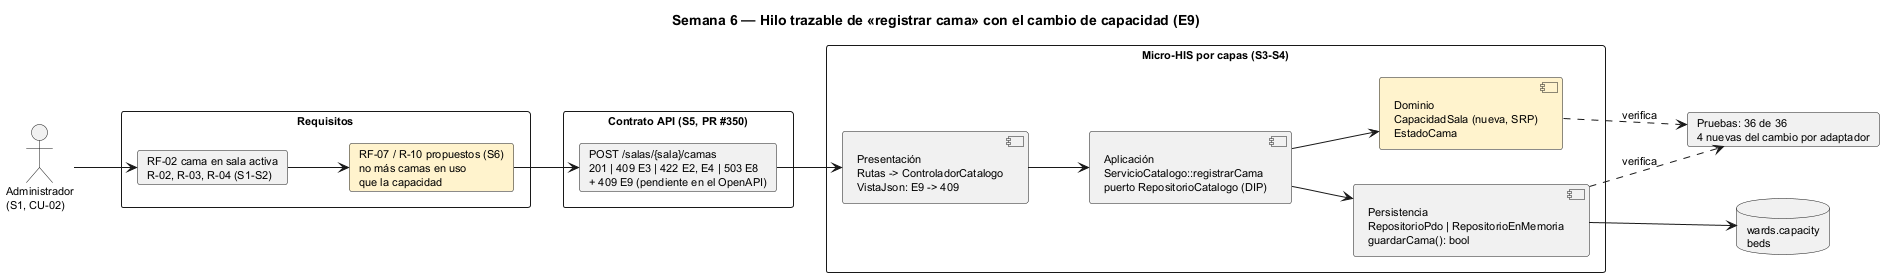

The diagram above was rendered by PlantUML. Its source (embedded in the PNG):
@startuml semana-06-trazabilidad
title Semana 6 — Hilo trazable de «registrar cama» con el cambio de capacidad (E9)
left to right direction
skinparam shadowing false
skinparam defaultFontSize 11
actor "Administrador\n(S1, CU-02)" as A
rectangle "Requisitos" {
  card "RF-02 cama en sala activa\nR-02, R-03, R-04 (S1-S2)" as RF2
  card "RF-07 / R-10 propuestos (S6)\nno más camas en uso\nque la capacidad" as RF7 #FFF3CD
}
rectangle "Contrato API (S5, PR #350)" {
  card "POST /salas/{sala}/camas\n201 | 409 E3 | 422 E2, E4 | 503 E8\n+ 409 E9 (pendiente en el OpenAPI)" as API
}
rectangle "Micro-HIS por capas (S3-S4)" {
  component "Presentación\nRutas -> ControladorCatalogo\nVistaJson: E9 -> 409" as P
  component "Aplicación\nServicioCatalogo::registrarCama\npuerto RepositorioCatalogo (DIP)" as AP
  component "Dominio\nCapacidadSala (nueva, SRP)\nEstadoCama" as D #FFF3CD
  component "Persistencia\nRepositorioPdo | RepositorioEnMemoria\nguardarCama(): bool" as PE
}
database "wards.capacity\nbeds" as DB
card "Pruebas: 36 de 36\n4 nuevas del cambio por adaptador" as T
A --> RF2
RF2 --> RF7
RF7 --> API
API --> P
P --> AP
AP --> D
AP --> PE
PE --> DB
D ..> T : verifica
PE ..> T : verifica
@enduml